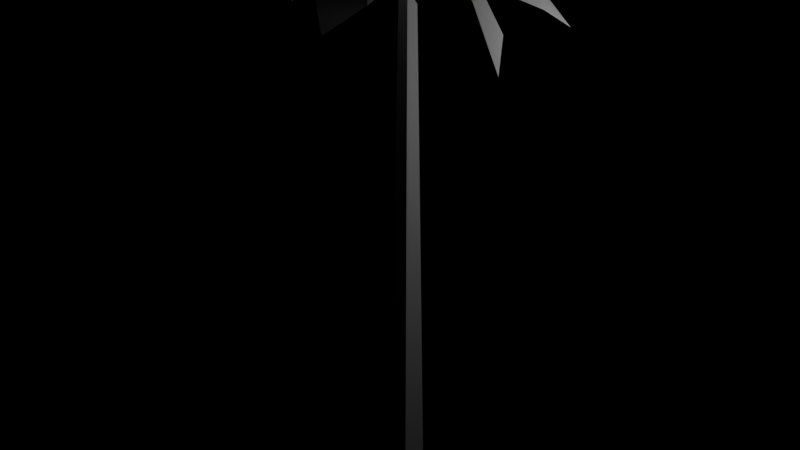 # Source: palmtree.blend  (saved by Blender 2.79.0; exported with 4.5.12 LTS)
import bpy
from mathutils import Matrix  # noqa: F401  (used for matrix-valued properties, if any)

bpy.ops.wm.read_factory_settings(use_empty=True)
scene = bpy.context.scene
scene.name = 'Scene'

# ---- collections
col_collection_1 = bpy.data.collections.new('Collection 1'); scene.collection.children.link(col_collection_1)

# ---- lights
light_lamp = bpy.data.lights.new('Lamp', 'POINT')
light_lamp.transmission_factor = 0.0
light_lamp.cutoff_distance = 30.0
light_lamp.energy = 100.0
light_lamp.shadow_buffer_clip_start = 1.001
light_lamp.shadow_soft_size = 0.1
light_lamp.shadow_maximum_resolution = 0.006
light_lamp.use_absolute_resolution = True

# ---- meshes
me_cylinder = bpy.data.meshes.new('Cylinder')
me_cylinder.from_pydata([(-1.192e-08, 0.5, -1.0), (-2.062e-08, 0.21, 7.962), (0.4755, 0.1545, -1.0), (0.1997, 0.06489, 7.962), (0.2939, -0.4045, -1.0), (0.1234, -0.1699, 7.962), (-0.2939, -0.4045, -1.0), (-0.1234, -0.1699, 7.962), (-0.4755, 0.1545, -1.0), (-0.1997, 0.06489, 7.962), (-3.033, 0.5884, 7.33), (-3.026, -0.6063, 7.33), (-2.713, -0.00899, 7.806), (-1.951, 0.8168, 7.663), (-1.938, -0.8334, 7.663), (0.01979, 0.002055, 7.997), (-0.7575, 0.6635, 7.912), (-0.7467, -0.6754, 7.912), (-1.254, -0.01267, 8.183), (-3.791, -0.00899, 6.938), (-0.6865, 3.007, 7.33), (-1.774, 2.512, 7.33), (-1.1, 2.47, 7.806), (-0.03501, 2.114, 7.663), (-1.535, 1.426, 7.663), (0.02969, -0.01778, 7.997), (0.3144, 0.9623, 7.912), (-0.9024, 0.4037, 7.912), (-0.5058, 1.138, 8.183), (-1.542, 3.454, 6.938), (2.671, 1.613, 7.33), (1.868, 2.497, 7.33), (2.034, 1.843, 7.806), (2.02, 0.7203, 7.663), (0.9068, 1.939, 7.663), (0.008725, 0.009049, 7.997), (1.029, 0.03649, 7.912), (0.1262, 1.025, 7.912), (0.9465, 0.8712, 8.183), (2.836, 2.564, 6.938), (2.614, -1.634, 7.33), (3.042, -0.5189, 7.33), (2.533, -0.9615, 7.806), (1.523, -1.454, 7.663), (2.11, 0.08814, 7.663), (-0.0172, 0.02109, 7.997), (0.4667, -0.8776, 7.912), (0.943, 0.3738, 7.912), (1.175, -0.428, 8.183), (3.537, -1.353, 6.938), (-1.038, -2.889, 7.33), (0.1439, -3.063, 7.33), (-0.3992, -2.663, 7.806), (-1.1, -1.785, 7.663), (0.5329, -2.021, 7.663), (0.002771, 0.04018, 7.997), (-0.7685, -0.6283, 7.912), (0.5567, -0.8198, 7.912), (-0.1751, -1.221, 8.183), (-0.5621, -3.729, 6.938)], [], [(1, 2, 0), (3, 4, 2), (5, 6, 4), (3, 1, 9, 7, 5), (7, 8, 6), (9, 0, 8), (13, 12, 18), (12, 14, 18), (18, 15, 16), (18, 14, 17), (18, 17, 15), (18, 16, 13), (12, 11, 14), (13, 10, 12), (12, 19, 11), (12, 10, 19), (23, 22, 28), (22, 24, 28), (28, 25, 26), (28, 24, 27), (28, 27, 25), (28, 26, 23), (22, 21, 24), (23, 20, 22), (22, 29, 21), (22, 20, 29), (33, 32, 38), (32, 34, 38), (38, 35, 36), (38, 34, 37), (38, 37, 35), (38, 36, 33), (32, 31, 34), (33, 30, 32), (32, 39, 31), (32, 30, 39), (43, 42, 48), (42, 44, 48), (48, 45, 46), (48, 44, 47), (48, 47, 45), (48, 46, 43), (42, 41, 44), (43, 40, 42), (42, 49, 41), (42, 40, 49), (53, 52, 58), (52, 54, 58), (58, 55, 56), (58, 54, 57), (58, 57, 55), (58, 56, 53), (52, 51, 54), (53, 50, 52), (52, 59, 51), (52, 50, 59), (7, 9, 8), (5, 7, 6), (3, 5, 4), (1, 3, 2), (9, 1, 0)])
_ca = me_cylinder.color_attributes.new('Col', 'BYTE_COLOR', 'CORNER')
_ca.data.foreach_set('color', [0.2423, 0.08866, 0.02624, 1.0, 0.2423, 0.08866, 0.02624, 1.0, 0.2423, 0.08866, 0.02624, 1.0, 0.2423, 0.08866, 0.02624, 1.0, 0.2423, 0.08866, 0.02624, 1.0, 0.2423, 0.08866, 0.02624, 1.0, 0.2423, 0.08866, 0.02624, 1.0, 0.2423, 0.08866, 0.02624, 1.0, 0.2423, 0.08866, 0.02624, 1.0, 1.0, 1.0, 1.0, 1.0, 1.0, 1.0, 1.0, 1.0, 1.0, 1.0, 1.0, 1.0, 1.0, 1.0, 1.0, 1.0, 1.0, 1.0, 1.0, 1.0, 0.2423, 0.08866, 0.02624, 1.0, 0.2423, 0.08866, 0.02624, 1.0, 0.2423, 0.08866, 0.02624, 1.0, 0.2423, 0.08866, 0.02624, 1.0, 0.2423, 0.08866, 0.02624, 1.0, 0.2423, 0.08866, 0.02624, 1.0, 0.07036, 1.0, 0.05781, 1.0, 0.07036, 1.0, 0.05781, 1.0, 0.07036, 1.0, 0.05781, 1.0, 0.07036, 1.0, 0.05781, 1.0, 0.07036, 1.0, 0.05781, 1.0, 0.07036, 1.0, 0.05781, 1.0, 0.07036, 1.0, 0.05781, 1.0, 0.0356, 1.0, 0.04519, 1.0, 0.05127, 1.0, 0.05127, 1.0, 0.07036, 1.0, 0.05781, 1.0, 0.07036, 1.0, 0.05781, 1.0, 0.07036, 1.0, 0.05781, 1.0, 0.07036, 1.0, 0.05781, 1.0, 0.07036, 1.0, 0.05781, 1.0, 0.0356, 1.0, 0.04519, 1.0, 0.07421, 1.0, 0.06125, 1.0, 0.05286, 1.0, 0.05286, 1.0, 0.07036, 1.0, 0.05781, 1.0, 0.07036, 1.0, 0.05781, 1.0, 0.07036, 1.0, 0.05781, 1.0, 0.07036, 1.0, 0.05781, 1.0, 0.07036, 1.0, 0.05781, 1.0, 0.07036, 1.0, 0.05781, 1.0, 0.07036, 1.0, 0.05781, 1.0, 0.07036, 1.0, 0.05781, 1.0, 0.07036, 1.0, 0.05781, 1.0, 0.07036, 1.0, 0.05781, 1.0, 0.07036, 1.0, 0.05781, 1.0, 0.07036, 1.0, 0.05781, 1.0, 0.07036, 1.0, 0.05781, 1.0, 0.07036, 1.0, 0.05781, 1.0, 0.07036, 1.0, 0.05781, 1.0, 0.07036, 1.0, 0.05781, 1.0, 0.07036, 1.0, 0.05781, 1.0, 0.07036, 1.0, 0.05781, 1.0, 0.07036, 1.0, 0.05781, 1.0, 0.07036, 1.0, 0.05781, 1.0, 0.0356, 1.0, 0.04519, 1.0, 0.0356, 1.0, 0.04519, 1.0, 0.07036, 1.0, 0.05781, 1.0, 0.07036, 1.0, 0.05781, 1.0, 0.04817, 1.0, 0.04971, 1.0, 0.07036, 1.0, 0.05781, 1.0, 0.04817, 1.0, 0.04971, 1.0, 0.0356, 1.0, 0.04519, 1.0, 0.07036, 1.0, 0.05781, 1.0, 0.0356, 1.0, 0.04519, 1.0, 0.07036, 1.0, 0.05781, 1.0, 0.07036, 1.0, 0.05781, 1.0, 0.07036, 1.0, 0.05781, 1.0, 0.07036, 1.0, 0.05781, 1.0, 0.07036, 1.0, 0.05781, 1.0, 0.07036, 1.0, 0.05781, 1.0, 0.07036, 1.0, 0.05781, 1.0, 0.07036, 1.0, 0.05781, 1.0, 0.07036, 1.0, 0.05781, 1.0, 0.07036, 1.0, 0.05781, 1.0, 0.07036, 1.0, 0.05781, 1.0, 0.07036, 1.0, 0.05781, 1.0, 0.07036, 1.0, 0.05781, 1.0, 0.03955, 1.0, 0.04667, 1.0, 0.0356, 1.0, 0.04519, 1.0, 0.0356, 1.0, 0.04519, 1.0, 0.0356, 1.0, 0.04519, 1.0, 0.08022, 1.0, 0.06848, 1.0, 0.0356, 1.0, 0.04519, 1.0, 0.0356, 1.0, 0.04519, 1.0, 0.0356, 1.0, 0.04519, 1.0, 0.07036, 1.0, 0.05781, 1.0, 0.0356, 1.0, 0.04519, 1.0, 0.08022, 1.0, 0.06848, 1.0, 0.0356, 1.0, 0.04519, 1.0, 0.0356, 1.0, 0.04519, 1.0, 0.0356, 1.0, 0.04519, 1.0, 0.0356, 1.0, 0.04519, 1.0, 0.0356, 1.0, 0.04519, 1.0, 0.07036, 1.0, 0.05781, 1.0, 0.03955, 1.0, 0.04667, 1.0, 0.0356, 1.0, 0.04519, 1.0, 0.07227, 1.0, 0.05951, 1.0, 0.08022, 1.0, 0.06848, 1.0, 0.03955, 1.0, 0.04667, 1.0, 0.07036, 1.0, 0.05781, 1.0, 0.0356, 1.0, 0.04519, 1.0, 0.0356, 1.0, 0.04519, 1.0, 0.07036, 1.0, 0.05781, 1.0, 0.07227, 1.0, 0.05951, 1.0, 0.0356, 1.0, 0.04519, 1.0, 0.07036, 1.0, 0.05781, 1.0, 0.07036, 1.0, 0.05781, 1.0, 0.0865, 1.0, 0.07421, 1.0, 0.07036, 1.0, 0.05781, 1.0, 0.07036, 1.0, 0.05781, 1.0, 0.07036, 1.0, 0.05781, 1.0, 0.0356, 1.0, 0.04519, 1.0, 0.07036, 1.0, 0.05781, 1.0, 0.07036, 1.0, 0.05781, 1.0, 0.0356, 1.0, 0.04519, 1.0, 0.07036, 1.0, 0.05781, 1.0, 0.07036, 1.0, 0.05781, 1.0, 0.0356, 1.0, 0.04519, 1.0, 0.0356, 1.0, 0.04519, 1.0, 0.07036, 1.0, 0.05781, 1.0, 0.0356, 1.0, 0.04519, 1.0, 0.0356, 1.0, 0.04519, 1.0, 0.07036, 1.0, 0.05781, 1.0, 0.07036, 1.0, 0.05781, 1.0, 0.0865, 1.0, 0.07421, 1.0, 0.07036, 1.0, 0.05781, 1.0, 0.0356, 1.0, 0.04519, 1.0, 0.0356, 1.0, 0.04519, 1.0, 0.0865, 1.0, 0.07421, 1.0, 0.07036, 1.0, 0.05781, 1.0, 0.07036, 1.0, 0.05781, 1.0, 0.07036, 1.0, 0.05781, 1.0, 0.07036, 1.0, 0.05781, 1.0, 0.0356, 1.0, 0.04519, 1.0, 0.07036, 1.0, 0.05781, 1.0, 0.07036, 1.0, 0.05781, 1.0, 0.07036, 1.0, 0.05781, 1.0, 0.07036, 1.0, 0.05781, 1.0, 0.07036, 1.0, 0.05781, 1.0, 0.07036, 1.0, 0.05781, 1.0, 0.07036, 1.0, 0.05781, 1.0, 0.07036, 1.0, 0.05781, 1.0, 0.07036, 1.0, 0.05781, 1.0, 0.07036, 1.0, 0.05781, 1.0, 0.0356, 1.0, 0.04519, 1.0, 0.07036, 1.0, 0.05781, 1.0, 0.07036, 1.0, 0.05781, 1.0, 0.07036, 1.0, 0.05781, 1.0, 0.07036, 1.0, 0.05781, 1.0, 0.07036, 1.0, 0.05781, 1.0, 0.07036, 1.0, 0.05781, 1.0, 0.0356, 1.0, 0.04519, 1.0, 0.07036, 1.0, 0.05781, 1.0, 0.07036, 1.0, 0.05781, 1.0, 0.07036, 1.0, 0.05781, 1.0, 0.07036, 1.0, 0.05781, 1.0, 0.07036, 1.0, 0.05781, 1.0, 0.07036, 1.0, 0.05781, 1.0, 0.07036, 1.0, 0.05781, 1.0, 0.07036, 1.0, 0.05781, 1.0, 0.07036, 1.0, 0.05781, 1.0, 0.07036, 1.0, 0.05781, 1.0, 0.147, 1.0, 0.1329, 1.0, 0.07036, 1.0, 0.05781, 1.0, 0.07036, 1.0, 0.05781, 1.0, 0.07036, 1.0, 0.05781, 1.0, 0.147, 1.0, 0.1329, 1.0, 0.2423, 0.08866, 0.02624, 1.0, 0.2423, 0.08866, 0.02624, 1.0, 0.2423, 0.08866, 0.02624, 1.0, 0.2423, 0.08866, 0.02624, 1.0, 0.2423, 0.08866, 0.02624, 1.0, 0.2423, 0.08866, 0.02624, 1.0, 0.2423, 0.08866, 0.02624, 1.0, 0.2423, 0.08866, 0.02624, 1.0, 0.2423, 0.08866, 0.02624, 1.0, 0.2423, 0.08866, 0.02624, 1.0, 0.2423, 0.08866, 0.02624, 1.0, 0.2423, 0.08866, 0.02624, 1.0, 0.2423, 0.08866, 0.02624, 1.0, 0.2423, 0.08866, 0.02624, 1.0, 0.2423, 0.08866, 0.02624, 1.0])
me_cylinder.use_remesh_preserve_volume = False
me_cylinder.use_remesh_preserve_attributes = False
me_cylinder.use_mirror_vertex_groups = False
me_cylinder.update()

# ---- objects
ob_cylinder = bpy.data.objects.new('Cylinder', me_cylinder)
ob_lamp = bpy.data.objects.new('Lamp', light_lamp)

# ---- transforms, parenting, visibility, modifiers, constraints
ob_cylinder.location = (0.0, 0.0, -1.0)
ob_cylinder.scale = (0.6539, 0.6539, 1.0)
ob_cylinder.lineart.crease_threshold = 0.0
ob_lamp.location = (4.076, 1.005, 5.904)
ob_lamp.rotation_euler = (0.6503, 0.05522, 1.866)
ob_lamp.lock_rotations_4d = False
ob_lamp.empty_display_type = 'ARROWS'
ob_lamp.color = (0.0, 0.0, 0.0, 0.0)
ob_lamp.lineart.crease_threshold = 0.0

# ---- collection membership
col_collection_1.objects.link(ob_cylinder)
col_collection_1.objects.link(ob_lamp)

# ---- scene / render settings (as saved in the file)
scene.frame_start = 1; scene.frame_end = 250; scene.frame_set(2)
scene.render.engine = 'BLENDER_EEVEE_NEXT'
scene.render.resolution_percentage = 50
scene.render.dither_intensity = 0.0
scene.cycles.use_denoising = False
scene.cycles.samples = 128
scene.cycles.sampling_pattern = 'TABULATED_SOBOL'
scene.cycles.use_adaptive_sampling = False
scene.cycles.use_light_tree = False
scene.cycles.blur_glossy = 0.0
scene.cycles.sample_clamp_indirect = 0.0
scene.view_settings.view_transform = 'Standard'
bpy.context.view_layer.update()

# ---- added for rendering (the .blend has no active camera): camera
cam_auto = bpy.data.cameras.new('AutoCamera')
cam_auto.lens = 50.0
cam_auto.sensor_width = 36.0
cam_auto.clip_end = 1000.0
ob_auto_camera = bpy.data.objects.new('AutoCamera', cam_auto)
scene.collection.objects.link(ob_auto_camera)
ob_auto_camera.location = (10.4398, -12.7172, 11.0097)
ob_auto_camera.rotation_euler = (1.09748, -7.21219e-08, 0.694738)
scene.camera = ob_auto_camera
bpy.context.view_layer.update()
